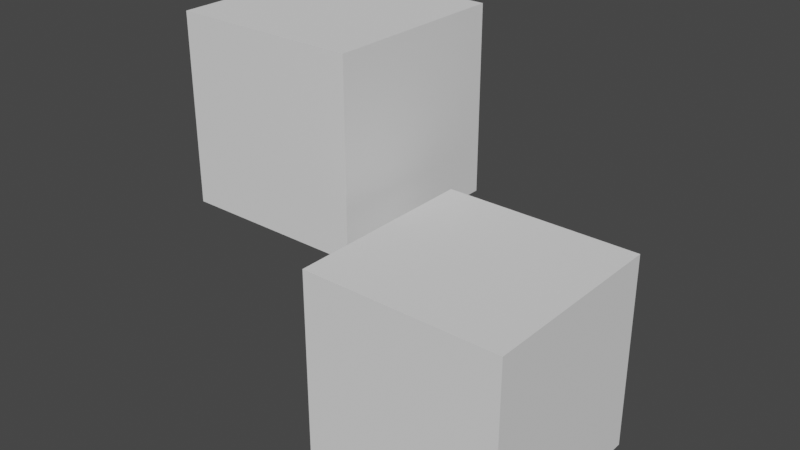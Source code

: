 # Source: Cubo.blend  (saved by Blender 4.0.36; exported with 4.5.12 LTS)
import bpy
from mathutils import Matrix  # noqa: F401  (used for matrix-valued properties, if any)

bpy.ops.wm.read_factory_settings(use_empty=True)
scene = bpy.context.scene
scene.name = 'Scene'

# ---- collections
col_collection = bpy.data.collections.new('Collection'); scene.collection.children.link(col_collection)

# ---- world
world_world = bpy.data.worlds.new('World'); scene.world = world_world
world_world.use_nodes = True; world_world.node_tree.nodes.clear()
_N = world_world.node_tree.nodes; _L = world_world.node_tree.links
n0 = _N.new('ShaderNodeOutputWorld'); n0.name = 'World Output'; n0.location = (300, 300)
n1 = _N.new('ShaderNodeBackground'); n1.name = 'Background'; n1.location = (10, 300)
n1.inputs[0].default_value = (0.05088, 0.05088, 0.05088, 1.0)
_L.new(n1.outputs[0], n0.inputs[0])
n0.is_active_output = True
world_world.color = (0.05088, 0.05088, 0.05088)
world_world.use_sun_shadow = False
world_world.sun_shadow_jitter_overblur = 0.0

# ---- meshes
me_cube_001 = bpy.data.meshes.new('Cube.001')
me_cube_001.from_pydata([(-1.0, -1.0, -1.0), (-1.0, -1.0, 1.0), (-1.0, 1.0, -1.0), (-1.0, 1.0, 1.0), (1.0, -1.0, -1.0), (1.0, -1.0, 1.0), (1.0, 1.0, -1.0), (1.0, 1.0, 1.0)], [], [(0, 1, 3, 2), (2, 3, 7, 6), (6, 7, 5, 4), (4, 5, 1, 0), (2, 6, 4, 0), (7, 3, 1, 5)])
_uv = me_cube_001.uv_layers.new(name='UVMap')
_uv.uv.foreach_set('vector', [0.375, 0.0, 0.625, 0.0, 0.625, 0.25, 0.375, 0.25, 0.375, 0.25, 0.625, 0.25, 0.625, 0.5, 0.375, 0.5, 0.375, 0.5, 0.625, 0.5, 0.625, 0.75, 0.375, 0.75, 0.375, 0.75, 0.625, 0.75, 0.625, 1.0, 0.375, 1.0, 0.125, 0.5, 0.375, 0.5, 0.375, 0.75, 0.125, 0.75, 0.625, 0.5, 0.875, 0.5, 0.875, 0.75, 0.625, 0.75])
me_cube_001.use_remesh_fix_poles = True
me_cube_001.use_remesh_preserve_attributes = False
me_cube_001.use_mirror_vertex_groups = False
me_cube_001.update()
me_cube_002 = bpy.data.meshes.new('Cube.002')
me_cube_002.from_pydata([(-1.0, -1.0, -1.0), (-1.0, -1.0, 1.0), (-1.0, 1.0, -1.0), (-1.0, 1.0, 1.0), (1.0, -1.0, -1.0), (1.0, -1.0, 1.0), (1.0, 1.0, -1.0), (1.0, 1.0, 1.0)], [], [(0, 1, 3, 2), (2, 3, 7, 6), (6, 7, 5, 4), (4, 5, 1, 0), (2, 6, 4, 0), (7, 3, 1, 5)])
_uv = me_cube_002.uv_layers.new(name='UVMap')
_uv.uv.foreach_set('vector', [0.375, 0.0, 0.625, 0.0, 0.625, 0.25, 0.375, 0.25, 0.375, 0.25, 0.625, 0.25, 0.625, 0.5, 0.375, 0.5, 0.375, 0.5, 0.625, 0.5, 0.625, 0.75, 0.375, 0.75, 0.375, 0.75, 0.625, 0.75, 0.625, 1.0, 0.375, 1.0, 0.125, 0.5, 0.375, 0.5, 0.375, 0.75, 0.125, 0.75, 0.625, 0.5, 0.875, 0.5, 0.875, 0.75, 0.625, 0.75])
me_cube_002.use_remesh_fix_poles = True
me_cube_002.use_remesh_preserve_attributes = False
me_cube_002.use_mirror_vertex_groups = False
me_cube_002.update()

# ---- objects
ob_cube = bpy.data.objects.new('Cube', me_cube_001)
ob_cube_001 = bpy.data.objects.new('Cube.001', me_cube_002)

# ---- transforms, parenting, visibility, modifiers, constraints
ob_cube.location = (0.0, 0.0, 0.0)
ob_cube.lineart.crease_threshold = 0.0
ob_cube_001.location = (-2.423, 1.004, 1.491)
ob_cube_001.lineart.crease_threshold = 0.0

# ---- collection membership
col_collection.objects.link(ob_cube)
col_collection.objects.link(ob_cube_001)

# ---- scene / render settings (as saved in the file)
scene.frame_start = 1; scene.frame_end = 250; scene.frame_set(110)
scene.render.engine = 'BLENDER_EEVEE_NEXT'
scene.cycles.use_denoising = False
scene.cycles.sampling_pattern = 'TABULATED_SOBOL'
scene.cycles.use_light_tree = False
scene.view_settings.view_transform = 'Filmic'
bpy.context.view_layer.update()

# ---- added for rendering (the .blend has no active camera and no usable light): camera, sun
cam_auto = bpy.data.cameras.new('AutoCamera')
cam_auto.lens = 50.0
cam_auto.sensor_width = 36.0
cam_auto.clip_end = 1000.0
ob_auto_camera = bpy.data.objects.new('AutoCamera', cam_auto)
scene.collection.objects.link(ob_auto_camera)
ob_auto_camera.location = (4.69643, -6.58727, 5.47165)
ob_auto_camera.rotation_euler = (1.09748, -7.21219e-08, 0.694738)
scene.camera = ob_auto_camera
light_auto_sun = bpy.data.lights.new('AutoSun', 'SUN')
light_auto_sun.energy = 3.0
light_auto_sun.angle = 0.0523599
ob_auto_sun = bpy.data.objects.new('AutoSun', light_auto_sun)
scene.collection.objects.link(ob_auto_sun)
ob_auto_sun.rotation_euler = (0.872665, 0.174533, 0.523599)
bpy.context.view_layer.update()
